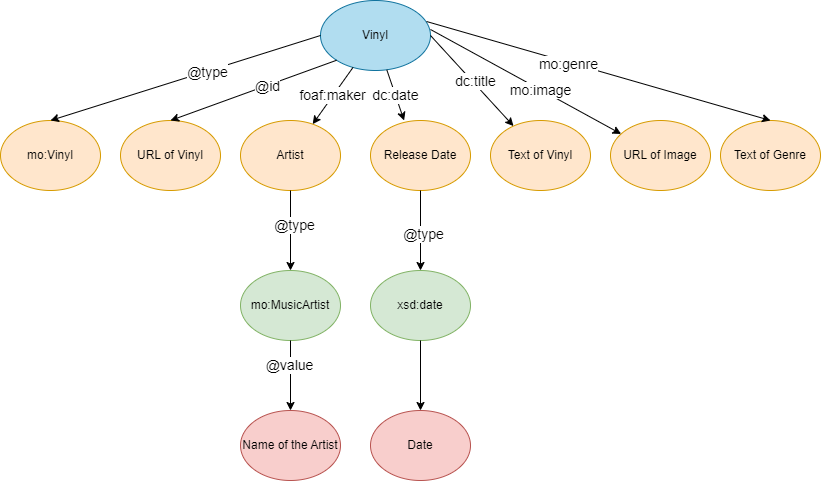

The diagram above was exported from draw.io. Its source (the exported page's mxGraphModel, read from the mxfile embedded in the PNG):
<mxGraphModel dx="792" dy="1132" grid="1" gridSize="10" guides="1" tooltips="1" connect="1" arrows="1" fold="1" page="1" pageScale="1" pageWidth="1169" pageHeight="827" math="0" shadow="0">
  <root>
    <mxCell id="0" />
    <mxCell id="1" parent="0" />
    <mxCell id="axAE53MjwZ55xwB7vDH6-1" value="Vinyl" style="ellipse;whiteSpace=wrap;html=1;fillColor=#b1ddf0;strokeColor=#10739e;" vertex="1" parent="1">
      <mxGeometry x="330" y="30" width="110" height="70" as="geometry" />
    </mxCell>
    <mxCell id="axAE53MjwZ55xwB7vDH6-3" value="mo:Vinyl" style="ellipse;whiteSpace=wrap;html=1;fillColor=#ffe6cc;strokeColor=#d79b00;" vertex="1" parent="1">
      <mxGeometry x="10" y="150" width="100" height="70" as="geometry" />
    </mxCell>
    <mxCell id="axAE53MjwZ55xwB7vDH6-4" value="URL of Vinyl" style="ellipse;whiteSpace=wrap;html=1;fillColor=#ffe6cc;strokeColor=#d79b00;" vertex="1" parent="1">
      <mxGeometry x="130" y="150" width="100" height="70" as="geometry" />
    </mxCell>
    <mxCell id="axAE53MjwZ55xwB7vDH6-5" value="Artist" style="ellipse;whiteSpace=wrap;html=1;fillColor=#ffe6cc;strokeColor=#d79b00;" vertex="1" parent="1">
      <mxGeometry x="250" y="150" width="100" height="70" as="geometry" />
    </mxCell>
    <mxCell id="axAE53MjwZ55xwB7vDH6-6" value="Release Date" style="ellipse;whiteSpace=wrap;html=1;fillColor=#ffe6cc;strokeColor=#d79b00;" vertex="1" parent="1">
      <mxGeometry x="380" y="150" width="100" height="70" as="geometry" />
    </mxCell>
    <mxCell id="axAE53MjwZ55xwB7vDH6-10" value="" style="endArrow=classic;html=1;rounded=0;exitX=0;exitY=0.5;exitDx=0;exitDy=0;entryX=0.5;entryY=0;entryDx=0;entryDy=0;" edge="1" parent="1" source="axAE53MjwZ55xwB7vDH6-1" target="axAE53MjwZ55xwB7vDH6-3">
      <mxGeometry width="50" height="50" relative="1" as="geometry">
        <mxPoint x="380" y="480" as="sourcePoint" />
        <mxPoint x="430" y="430" as="targetPoint" />
      </mxGeometry>
    </mxCell>
    <mxCell id="axAE53MjwZ55xwB7vDH6-11" value="&lt;font style=&quot;font-size: 14px;&quot;&gt;@type&lt;/font&gt;" style="edgeLabel;html=1;align=center;verticalAlign=middle;resizable=0;points=[];" vertex="1" connectable="0" parent="axAE53MjwZ55xwB7vDH6-10">
      <mxGeometry x="-0.156" y="1" relative="1" as="geometry">
        <mxPoint as="offset" />
      </mxGeometry>
    </mxCell>
    <mxCell id="axAE53MjwZ55xwB7vDH6-12" value="" style="endArrow=classic;html=1;rounded=0;exitX=0;exitY=1;exitDx=0;exitDy=0;entryX=0.5;entryY=0;entryDx=0;entryDy=0;" edge="1" parent="1" source="axAE53MjwZ55xwB7vDH6-1" target="axAE53MjwZ55xwB7vDH6-4">
      <mxGeometry width="50" height="50" relative="1" as="geometry">
        <mxPoint x="380" y="480" as="sourcePoint" />
        <mxPoint x="430" y="430" as="targetPoint" />
      </mxGeometry>
    </mxCell>
    <mxCell id="axAE53MjwZ55xwB7vDH6-13" value="&lt;span style=&quot;font-size: 14px;&quot;&gt;@id&lt;/span&gt;" style="edgeLabel;html=1;align=center;verticalAlign=middle;resizable=0;points=[];" vertex="1" connectable="0" parent="axAE53MjwZ55xwB7vDH6-12">
      <mxGeometry x="-0.1626" y="1" relative="1" as="geometry">
        <mxPoint as="offset" />
      </mxGeometry>
    </mxCell>
    <mxCell id="axAE53MjwZ55xwB7vDH6-14" value="&lt;font style=&quot;font-size: 14px;&quot;&gt;foaf:maker&lt;/font&gt;" style="endArrow=classic;html=1;rounded=0;" edge="1" parent="1" source="axAE53MjwZ55xwB7vDH6-1" target="axAE53MjwZ55xwB7vDH6-5">
      <mxGeometry width="50" height="50" relative="1" as="geometry">
        <mxPoint x="380" y="480" as="sourcePoint" />
        <mxPoint x="430" y="430" as="targetPoint" />
      </mxGeometry>
    </mxCell>
    <mxCell id="axAE53MjwZ55xwB7vDH6-15" value="&lt;font style=&quot;font-size: 14px;&quot;&gt;dc:date&lt;/font&gt;" style="endArrow=classic;html=1;rounded=0;entryX=0.336;entryY=0;entryDx=0;entryDy=0;entryPerimeter=0;" edge="1" parent="1" source="axAE53MjwZ55xwB7vDH6-1" target="axAE53MjwZ55xwB7vDH6-6">
      <mxGeometry width="50" height="50" relative="1" as="geometry">
        <mxPoint x="438" y="50" as="sourcePoint" />
        <mxPoint x="430" y="430" as="targetPoint" />
      </mxGeometry>
    </mxCell>
    <mxCell id="axAE53MjwZ55xwB7vDH6-22" value="Text of Vinyl" style="ellipse;whiteSpace=wrap;html=1;fillColor=#ffe6cc;strokeColor=#d79b00;" vertex="1" parent="1">
      <mxGeometry x="500" y="150" width="100" height="70" as="geometry" />
    </mxCell>
    <mxCell id="axAE53MjwZ55xwB7vDH6-23" value="URL of Image" style="ellipse;whiteSpace=wrap;html=1;fillColor=#ffe6cc;strokeColor=#d79b00;" vertex="1" parent="1">
      <mxGeometry x="620" y="150" width="100" height="70" as="geometry" />
    </mxCell>
    <mxCell id="axAE53MjwZ55xwB7vDH6-24" value="Text of Genre" style="ellipse;whiteSpace=wrap;html=1;fillColor=#ffe6cc;strokeColor=#d79b00;" vertex="1" parent="1">
      <mxGeometry x="730" y="150" width="100" height="70" as="geometry" />
    </mxCell>
    <mxCell id="axAE53MjwZ55xwB7vDH6-25" value="" style="endArrow=classic;html=1;rounded=0;exitX=1;exitY=0.5;exitDx=0;exitDy=0;" edge="1" parent="1" source="axAE53MjwZ55xwB7vDH6-1" target="axAE53MjwZ55xwB7vDH6-22">
      <mxGeometry width="50" height="50" relative="1" as="geometry">
        <mxPoint x="400" y="480" as="sourcePoint" />
        <mxPoint x="450" y="430" as="targetPoint" />
      </mxGeometry>
    </mxCell>
    <mxCell id="axAE53MjwZ55xwB7vDH6-26" value="&lt;font style=&quot;font-size: 14px;&quot;&gt;dc:title&lt;/font&gt;" style="edgeLabel;html=1;align=center;verticalAlign=middle;resizable=0;points=[];" vertex="1" connectable="0" parent="axAE53MjwZ55xwB7vDH6-25">
      <mxGeometry x="0.0473" y="2" relative="1" as="geometry">
        <mxPoint as="offset" />
      </mxGeometry>
    </mxCell>
    <mxCell id="axAE53MjwZ55xwB7vDH6-27" value="" style="endArrow=classic;html=1;rounded=0;exitX=1;exitY=0.414;exitDx=0;exitDy=0;exitPerimeter=0;" edge="1" parent="1" source="axAE53MjwZ55xwB7vDH6-1" target="axAE53MjwZ55xwB7vDH6-23">
      <mxGeometry width="50" height="50" relative="1" as="geometry">
        <mxPoint x="400" y="480" as="sourcePoint" />
        <mxPoint x="450" y="430" as="targetPoint" />
      </mxGeometry>
    </mxCell>
    <mxCell id="axAE53MjwZ55xwB7vDH6-28" value="&lt;font style=&quot;font-size: 14px;&quot;&gt;mo:image&lt;/font&gt;" style="edgeLabel;html=1;align=center;verticalAlign=middle;resizable=0;points=[];" vertex="1" connectable="0" parent="axAE53MjwZ55xwB7vDH6-27">
      <mxGeometry x="0.1493" y="-1" relative="1" as="geometry">
        <mxPoint as="offset" />
      </mxGeometry>
    </mxCell>
    <mxCell id="axAE53MjwZ55xwB7vDH6-29" value="" style="endArrow=classic;html=1;rounded=0;entryX=0.5;entryY=0;entryDx=0;entryDy=0;exitX=0.964;exitY=0.3;exitDx=0;exitDy=0;exitPerimeter=0;" edge="1" parent="1" source="axAE53MjwZ55xwB7vDH6-1" target="axAE53MjwZ55xwB7vDH6-24">
      <mxGeometry width="50" height="50" relative="1" as="geometry">
        <mxPoint x="420" y="40" as="sourcePoint" />
        <mxPoint x="450" y="430" as="targetPoint" />
      </mxGeometry>
    </mxCell>
    <mxCell id="axAE53MjwZ55xwB7vDH6-30" value="&lt;font style=&quot;font-size: 14px;&quot;&gt;mo:genre&lt;/font&gt;" style="edgeLabel;html=1;align=center;verticalAlign=middle;resizable=0;points=[];" vertex="1" connectable="0" parent="axAE53MjwZ55xwB7vDH6-29">
      <mxGeometry x="-0.1723" y="-2" relative="1" as="geometry">
        <mxPoint as="offset" />
      </mxGeometry>
    </mxCell>
    <mxCell id="axAE53MjwZ55xwB7vDH6-32" value="" style="endArrow=classic;html=1;rounded=0;" edge="1" parent="1" source="axAE53MjwZ55xwB7vDH6-6">
      <mxGeometry width="50" height="50" relative="1" as="geometry">
        <mxPoint x="400" y="470" as="sourcePoint" />
        <mxPoint x="430" y="300" as="targetPoint" />
      </mxGeometry>
    </mxCell>
    <mxCell id="axAE53MjwZ55xwB7vDH6-34" value="&lt;font style=&quot;font-size: 14px;&quot;&gt;@type&lt;/font&gt;" style="edgeLabel;html=1;align=center;verticalAlign=middle;resizable=0;points=[];" vertex="1" connectable="0" parent="axAE53MjwZ55xwB7vDH6-32">
      <mxGeometry x="0.075" y="2" relative="1" as="geometry">
        <mxPoint as="offset" />
      </mxGeometry>
    </mxCell>
    <mxCell id="axAE53MjwZ55xwB7vDH6-33" value="xsd:date" style="ellipse;whiteSpace=wrap;html=1;fillColor=#d5e8d4;strokeColor=#82b366;" vertex="1" parent="1">
      <mxGeometry x="380" y="300" width="100" height="70" as="geometry" />
    </mxCell>
    <mxCell id="axAE53MjwZ55xwB7vDH6-35" value="mo:MusicArtist" style="ellipse;whiteSpace=wrap;html=1;fillColor=#d5e8d4;strokeColor=#82b366;" vertex="1" parent="1">
      <mxGeometry x="250" y="300" width="100" height="70" as="geometry" />
    </mxCell>
    <mxCell id="axAE53MjwZ55xwB7vDH6-36" value="" style="endArrow=classic;html=1;rounded=0;entryX=0.5;entryY=0;entryDx=0;entryDy=0;" edge="1" parent="1" source="axAE53MjwZ55xwB7vDH6-5" target="axAE53MjwZ55xwB7vDH6-35">
      <mxGeometry width="50" height="50" relative="1" as="geometry">
        <mxPoint x="400" y="470" as="sourcePoint" />
        <mxPoint x="450" y="420" as="targetPoint" />
      </mxGeometry>
    </mxCell>
    <mxCell id="axAE53MjwZ55xwB7vDH6-37" value="&lt;font style=&quot;font-size: 14px;&quot;&gt;@type&lt;/font&gt;" style="edgeLabel;html=1;align=center;verticalAlign=middle;resizable=0;points=[];" vertex="1" connectable="0" parent="axAE53MjwZ55xwB7vDH6-36">
      <mxGeometry x="-0.15" y="3" relative="1" as="geometry">
        <mxPoint as="offset" />
      </mxGeometry>
    </mxCell>
    <mxCell id="axAE53MjwZ55xwB7vDH6-39" value="Name of the Artist" style="ellipse;whiteSpace=wrap;html=1;fillColor=#f8cecc;strokeColor=#b85450;" vertex="1" parent="1">
      <mxGeometry x="250" y="440" width="100" height="70" as="geometry" />
    </mxCell>
    <mxCell id="axAE53MjwZ55xwB7vDH6-40" value="Date" style="ellipse;whiteSpace=wrap;html=1;fillColor=#f8cecc;strokeColor=#b85450;" vertex="1" parent="1">
      <mxGeometry x="380" y="440" width="100" height="70" as="geometry" />
    </mxCell>
    <mxCell id="axAE53MjwZ55xwB7vDH6-41" value="" style="endArrow=classic;html=1;rounded=0;exitX=0.5;exitY=1;exitDx=0;exitDy=0;entryX=0.5;entryY=0;entryDx=0;entryDy=0;" edge="1" parent="1" source="axAE53MjwZ55xwB7vDH6-35" target="axAE53MjwZ55xwB7vDH6-39">
      <mxGeometry width="50" height="50" relative="1" as="geometry">
        <mxPoint x="400" y="470" as="sourcePoint" />
        <mxPoint x="450" y="420" as="targetPoint" />
      </mxGeometry>
    </mxCell>
    <mxCell id="axAE53MjwZ55xwB7vDH6-43" value="&lt;font style=&quot;font-size: 14px;&quot;&gt;@value&lt;/font&gt;" style="edgeLabel;html=1;align=center;verticalAlign=middle;resizable=0;points=[];" vertex="1" connectable="0" parent="axAE53MjwZ55xwB7vDH6-41">
      <mxGeometry x="-0.336" y="-2" relative="1" as="geometry">
        <mxPoint y="1" as="offset" />
      </mxGeometry>
    </mxCell>
    <mxCell id="axAE53MjwZ55xwB7vDH6-42" value="" style="endArrow=classic;html=1;rounded=0;exitX=0.5;exitY=1;exitDx=0;exitDy=0;entryX=0.5;entryY=0;entryDx=0;entryDy=0;" edge="1" parent="1" source="axAE53MjwZ55xwB7vDH6-33" target="axAE53MjwZ55xwB7vDH6-40">
      <mxGeometry width="50" height="50" relative="1" as="geometry">
        <mxPoint x="400" y="470" as="sourcePoint" />
        <mxPoint x="450" y="420" as="targetPoint" />
      </mxGeometry>
    </mxCell>
  </root>
</mxGraphModel>